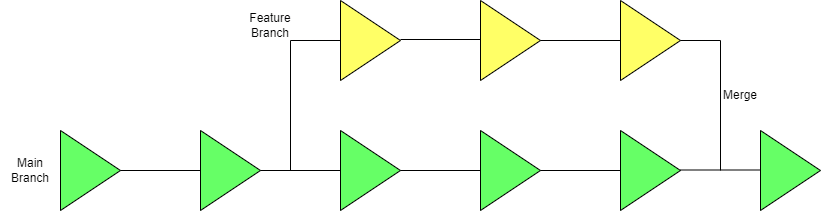

The diagram above was exported from draw.io. Its source (the exported page's mxGraphModel, read from the mxfile embedded in the PNG):
<mxGraphModel dx="1050" dy="562" grid="1" gridSize="10" guides="1" tooltips="1" connect="1" arrows="1" fold="1" page="1" pageScale="1" pageWidth="850" pageHeight="1100" math="0" shadow="0">
  <root>
    <mxCell id="0" />
    <mxCell id="1" parent="0" />
    <mxCell id="0Yq3KeFmvINkMFo8EEIi-1" value="" style="triangle;whiteSpace=wrap;html=1;fillColor=#66FF66;" vertex="1" parent="1">
      <mxGeometry x="380" y="250" width="60" height="80" as="geometry" />
    </mxCell>
    <mxCell id="0Yq3KeFmvINkMFo8EEIi-2" value="Main Branch" style="text;html=1;strokeColor=none;fillColor=none;align=center;verticalAlign=middle;whiteSpace=wrap;rounded=0;" vertex="1" parent="1">
      <mxGeometry x="320" y="275" width="60" height="30" as="geometry" />
    </mxCell>
    <mxCell id="0Yq3KeFmvINkMFo8EEIi-4" value="" style="triangle;whiteSpace=wrap;html=1;fillColor=#66FF66;" vertex="1" parent="1">
      <mxGeometry x="520" y="250" width="60" height="80" as="geometry" />
    </mxCell>
    <mxCell id="0Yq3KeFmvINkMFo8EEIi-5" value="" style="endArrow=none;html=1;rounded=0;exitX=0;exitY=0.5;exitDx=0;exitDy=0;entryX=1;entryY=0.5;entryDx=0;entryDy=0;" edge="1" parent="1" source="0Yq3KeFmvINkMFo8EEIi-4" target="0Yq3KeFmvINkMFo8EEIi-1">
      <mxGeometry width="50" height="50" relative="1" as="geometry">
        <mxPoint x="400" y="310" as="sourcePoint" />
        <mxPoint x="450" y="260" as="targetPoint" />
      </mxGeometry>
    </mxCell>
    <mxCell id="0Yq3KeFmvINkMFo8EEIi-6" value="" style="triangle;whiteSpace=wrap;html=1;fillColor=#66FF66;" vertex="1" parent="1">
      <mxGeometry x="660" y="250" width="60" height="80" as="geometry" />
    </mxCell>
    <mxCell id="0Yq3KeFmvINkMFo8EEIi-7" value="" style="endArrow=none;html=1;rounded=0;exitX=0;exitY=0.5;exitDx=0;exitDy=0;entryX=1;entryY=0.5;entryDx=0;entryDy=0;" edge="1" parent="1" source="0Yq3KeFmvINkMFo8EEIi-6">
      <mxGeometry width="50" height="50" relative="1" as="geometry">
        <mxPoint x="540" y="310" as="sourcePoint" />
        <mxPoint x="580" y="290" as="targetPoint" />
      </mxGeometry>
    </mxCell>
    <mxCell id="0Yq3KeFmvINkMFo8EEIi-10" value="" style="triangle;whiteSpace=wrap;html=1;fillColor=#66FF66;" vertex="1" parent="1">
      <mxGeometry x="800" y="250" width="60" height="80" as="geometry" />
    </mxCell>
    <mxCell id="0Yq3KeFmvINkMFo8EEIi-11" value="" style="endArrow=none;html=1;rounded=0;exitX=0;exitY=0.5;exitDx=0;exitDy=0;entryX=1;entryY=0.5;entryDx=0;entryDy=0;" edge="1" parent="1" source="0Yq3KeFmvINkMFo8EEIi-10">
      <mxGeometry width="50" height="50" relative="1" as="geometry">
        <mxPoint x="680" y="310" as="sourcePoint" />
        <mxPoint x="720" y="290" as="targetPoint" />
      </mxGeometry>
    </mxCell>
    <mxCell id="0Yq3KeFmvINkMFo8EEIi-12" value="" style="triangle;whiteSpace=wrap;html=1;fillColor=#66FF66;" vertex="1" parent="1">
      <mxGeometry x="940" y="250" width="60" height="80" as="geometry" />
    </mxCell>
    <mxCell id="0Yq3KeFmvINkMFo8EEIi-13" value="" style="endArrow=none;html=1;rounded=0;exitX=0;exitY=0.5;exitDx=0;exitDy=0;entryX=1;entryY=0.5;entryDx=0;entryDy=0;" edge="1" parent="1" source="0Yq3KeFmvINkMFo8EEIi-12">
      <mxGeometry width="50" height="50" relative="1" as="geometry">
        <mxPoint x="820" y="310" as="sourcePoint" />
        <mxPoint x="860" y="290" as="targetPoint" />
      </mxGeometry>
    </mxCell>
    <mxCell id="0Yq3KeFmvINkMFo8EEIi-14" value="" style="triangle;whiteSpace=wrap;html=1;fillColor=#FFFF66;" vertex="1" parent="1">
      <mxGeometry x="660" y="120" width="60" height="80" as="geometry" />
    </mxCell>
    <mxCell id="0Yq3KeFmvINkMFo8EEIi-15" value="" style="endArrow=none;html=1;rounded=0;entryX=0;entryY=0.5;entryDx=0;entryDy=0;" edge="1" parent="1" target="0Yq3KeFmvINkMFo8EEIi-14">
      <mxGeometry width="50" height="50" relative="1" as="geometry">
        <mxPoint x="610" y="290" as="sourcePoint" />
        <mxPoint x="700" y="220" as="targetPoint" />
        <Array as="points">
          <mxPoint x="610" y="160" />
        </Array>
      </mxGeometry>
    </mxCell>
    <mxCell id="0Yq3KeFmvINkMFo8EEIi-16" value="Feature Branch" style="text;html=1;strokeColor=none;fillColor=none;align=center;verticalAlign=middle;whiteSpace=wrap;rounded=0;" vertex="1" parent="1">
      <mxGeometry x="560" y="130" width="60" height="30" as="geometry" />
    </mxCell>
    <mxCell id="0Yq3KeFmvINkMFo8EEIi-17" value="" style="triangle;whiteSpace=wrap;html=1;fillColor=#FFFF66;" vertex="1" parent="1">
      <mxGeometry x="800" y="120" width="60" height="80" as="geometry" />
    </mxCell>
    <mxCell id="0Yq3KeFmvINkMFo8EEIi-18" value="" style="endArrow=none;html=1;rounded=0;exitX=0;exitY=0.5;exitDx=0;exitDy=0;entryX=1;entryY=0.5;entryDx=0;entryDy=0;" edge="1" parent="1">
      <mxGeometry width="50" height="50" relative="1" as="geometry">
        <mxPoint x="800" y="159" as="sourcePoint" />
        <mxPoint x="720" y="159" as="targetPoint" />
      </mxGeometry>
    </mxCell>
    <mxCell id="0Yq3KeFmvINkMFo8EEIi-19" value="" style="triangle;whiteSpace=wrap;html=1;fillColor=#FFFF66;" vertex="1" parent="1">
      <mxGeometry x="940" y="120" width="60" height="80" as="geometry" />
    </mxCell>
    <mxCell id="0Yq3KeFmvINkMFo8EEIi-20" value="" style="endArrow=none;html=1;rounded=0;exitX=0;exitY=0.5;exitDx=0;exitDy=0;entryX=1;entryY=0.5;entryDx=0;entryDy=0;" edge="1" parent="1">
      <mxGeometry width="50" height="50" relative="1" as="geometry">
        <mxPoint x="940" y="160" as="sourcePoint" />
        <mxPoint x="860" y="160" as="targetPoint" />
      </mxGeometry>
    </mxCell>
    <mxCell id="0Yq3KeFmvINkMFo8EEIi-22" value="" style="endArrow=none;html=1;rounded=0;exitX=0;exitY=0.5;exitDx=0;exitDy=0;entryX=1;entryY=0.5;entryDx=0;entryDy=0;" edge="1" parent="1">
      <mxGeometry width="50" height="50" relative="1" as="geometry">
        <mxPoint x="1080" y="289.5" as="sourcePoint" />
        <mxPoint x="1000" y="289.5" as="targetPoint" />
      </mxGeometry>
    </mxCell>
    <mxCell id="0Yq3KeFmvINkMFo8EEIi-23" value="" style="triangle;whiteSpace=wrap;html=1;fillColor=#66FF66;" vertex="1" parent="1">
      <mxGeometry x="1080" y="250" width="60" height="80" as="geometry" />
    </mxCell>
    <mxCell id="0Yq3KeFmvINkMFo8EEIi-24" value="" style="endArrow=none;html=1;rounded=0;" edge="1" parent="1">
      <mxGeometry width="50" height="50" relative="1" as="geometry">
        <mxPoint x="1000" y="160" as="sourcePoint" />
        <mxPoint x="1040" y="290" as="targetPoint" />
        <Array as="points">
          <mxPoint x="1040" y="160" />
        </Array>
      </mxGeometry>
    </mxCell>
    <mxCell id="0Yq3KeFmvINkMFo8EEIi-25" value="Merge" style="text;html=1;strokeColor=none;fillColor=none;align=center;verticalAlign=middle;whiteSpace=wrap;rounded=0;" vertex="1" parent="1">
      <mxGeometry x="1030" y="200" width="60" height="30" as="geometry" />
    </mxCell>
  </root>
</mxGraphModel>